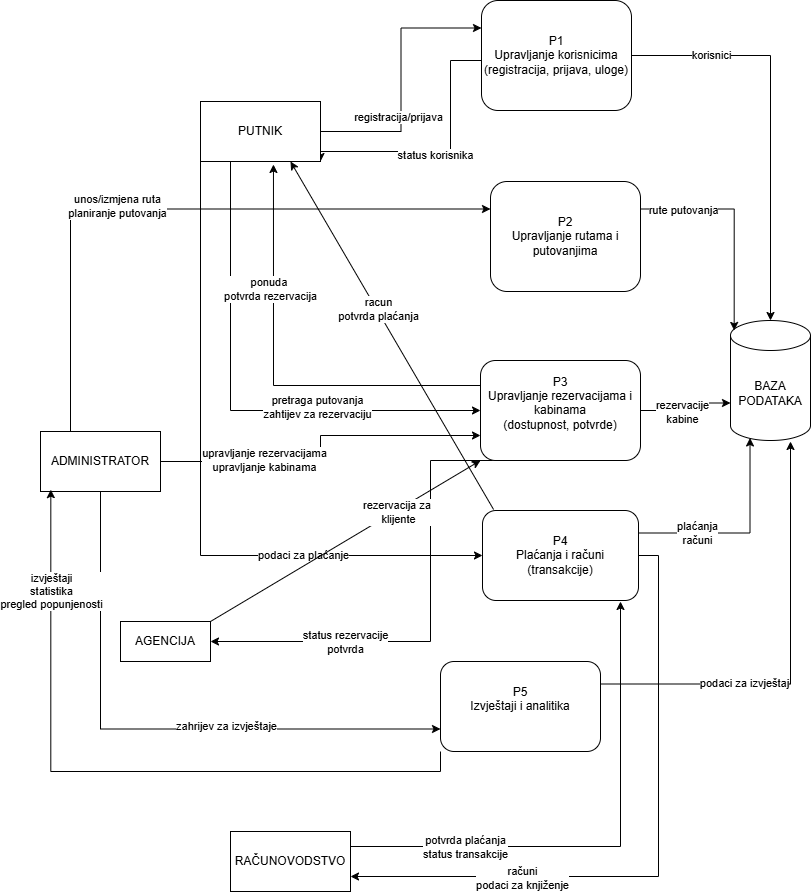

The diagram above was exported from draw.io. Its source (the exported page's mxGraphModel, read from the mxfile embedded in the PNG):
<mxGraphModel dx="1028" dy="707" grid="1" gridSize="10" guides="1" tooltips="1" connect="1" arrows="1" fold="1" page="1" pageScale="1" pageWidth="827" pageHeight="1169" math="0" shadow="0">
  <root>
    <mxCell id="0" />
    <mxCell id="1" parent="0" />
    <mxCell id="vd_IKaXDfnEuCx8Ic2T6-10" edge="1" parent="1" source="vd_IKaXDfnEuCx8Ic2T6-1" style="edgeStyle=orthogonalEdgeStyle;rounded=0;orthogonalLoop=1;jettySize=auto;html=1;exitX=0;exitY=0.75;exitDx=0;exitDy=0;entryX=1;entryY=1;entryDx=0;entryDy=0;" target="vd_IKaXDfnEuCx8Ic2T6-7">
      <mxGeometry relative="1" as="geometry">
        <Array as="points">
          <mxPoint x="481" y="159" />
          <mxPoint x="450" y="159" />
          <mxPoint x="450" y="250" />
          <mxPoint x="320" y="250" />
        </Array>
        <mxPoint x="190" y="179" as="targetPoint" />
      </mxGeometry>
    </mxCell>
    <mxCell id="vd_IKaXDfnEuCx8Ic2T6-11" connectable="0" parent="vd_IKaXDfnEuCx8Ic2T6-10" style="edgeLabel;html=1;align=center;verticalAlign=middle;resizable=0;points=[];" value="status korisnika" vertex="1">
      <mxGeometry relative="1" x="0.1315" y="3" as="geometry">
        <mxPoint x="1" as="offset" />
      </mxGeometry>
    </mxCell>
    <mxCell id="vd_IKaXDfnEuCx8Ic2T6-1" parent="1" style="rounded=1;whiteSpace=wrap;html=1;" value="&lt;div&gt;P1&lt;/div&gt;&lt;div&gt;Upravljanje korisnicima&lt;/div&gt;&lt;div&gt;(registracija, prijava, uloge)&lt;/div&gt;" vertex="1">
      <mxGeometry height="110" width="150" x="481" y="99" as="geometry" />
    </mxCell>
    <mxCell id="vd_IKaXDfnEuCx8Ic2T6-2" parent="1" style="rounded=1;whiteSpace=wrap;html=1;direction=west;" value="&lt;div&gt;P2&lt;/div&gt;&lt;div&gt;Upravljanje rutama i putovanjima&lt;/div&gt;" vertex="1">
      <mxGeometry height="110" width="150" x="490" y="280" as="geometry" />
    </mxCell>
    <mxCell id="vd_IKaXDfnEuCx8Ic2T6-27" edge="1" parent="1" source="vd_IKaXDfnEuCx8Ic2T6-3" style="edgeStyle=orthogonalEdgeStyle;rounded=0;orthogonalLoop=1;jettySize=auto;html=1;exitX=0.25;exitY=1;exitDx=0;exitDy=0;entryX=1;entryY=0.5;entryDx=0;entryDy=0;" target="vd_IKaXDfnEuCx8Ic2T6-23">
      <mxGeometry relative="1" as="geometry">
        <Array as="points">
          <mxPoint x="430" y="559" />
          <mxPoint x="430" y="740" />
        </Array>
      </mxGeometry>
    </mxCell>
    <mxCell id="vd_IKaXDfnEuCx8Ic2T6-28" connectable="0" parent="vd_IKaXDfnEuCx8Ic2T6-27" style="edgeLabel;html=1;align=center;verticalAlign=middle;resizable=0;points=[];" value="status rezervacije&lt;div&gt;potvrda&lt;/div&gt;" vertex="1">
      <mxGeometry relative="1" x="0.4582" as="geometry">
        <mxPoint x="1" as="offset" />
      </mxGeometry>
    </mxCell>
    <mxCell id="vd_IKaXDfnEuCx8Ic2T6-3" parent="1" style="rounded=1;whiteSpace=wrap;html=1;" value="P3&lt;br&gt;Upravljanje rezervacijama i kabinama&lt;div&gt;(dostupnost, potvrde)&lt;br&gt;&lt;br&gt;&lt;/div&gt;" vertex="1">
      <mxGeometry height="100" width="160" x="480" y="459" as="geometry" />
    </mxCell>
    <mxCell id="vd_IKaXDfnEuCx8Ic2T6-40" edge="1" parent="1" source="vd_IKaXDfnEuCx8Ic2T6-4" style="edgeStyle=orthogonalEdgeStyle;rounded=0;orthogonalLoop=1;jettySize=auto;html=1;exitX=1;exitY=0.5;exitDx=0;exitDy=0;entryX=1;entryY=0.75;entryDx=0;entryDy=0;" target="vd_IKaXDfnEuCx8Ic2T6-38">
      <mxGeometry relative="1" as="geometry" />
    </mxCell>
    <mxCell id="vd_IKaXDfnEuCx8Ic2T6-41" connectable="0" parent="vd_IKaXDfnEuCx8Ic2T6-40" style="edgeLabel;html=1;align=center;verticalAlign=middle;resizable=0;points=[];" value="računi&lt;div&gt;podaci za knjiženje&lt;/div&gt;" vertex="1">
      <mxGeometry relative="1" x="0.4725" y="1" as="geometry">
        <mxPoint as="offset" />
      </mxGeometry>
    </mxCell>
    <mxCell id="vd_IKaXDfnEuCx8Ic2T6-4" parent="1" style="rounded=1;whiteSpace=wrap;html=1;" value="&lt;div&gt;P4&lt;/div&gt;&lt;div&gt;Plaćanja i računi&lt;/div&gt;&lt;div&gt;(transakcije)&lt;/div&gt;" vertex="1">
      <mxGeometry height="90" width="156" x="482" y="609" as="geometry" />
    </mxCell>
    <mxCell id="vd_IKaXDfnEuCx8Ic2T6-48" edge="1" parent="1" source="vd_IKaXDfnEuCx8Ic2T6-5" style="edgeStyle=orthogonalEdgeStyle;rounded=0;orthogonalLoop=1;jettySize=auto;html=1;exitX=1;exitY=0.25;exitDx=0;exitDy=0;">
      <mxGeometry relative="1" as="geometry">
        <mxPoint x="790" y="540" as="targetPoint" />
      </mxGeometry>
    </mxCell>
    <mxCell id="vd_IKaXDfnEuCx8Ic2T6-53" connectable="0" parent="vd_IKaXDfnEuCx8Ic2T6-48" style="edgeLabel;html=1;align=center;verticalAlign=middle;resizable=0;points=[];" value="podaci za izvještaj" vertex="1">
      <mxGeometry relative="1" x="-0.3395" y="1" as="geometry">
        <mxPoint as="offset" />
      </mxGeometry>
    </mxCell>
    <mxCell id="vd_IKaXDfnEuCx8Ic2T6-5" parent="1" style="rounded=1;whiteSpace=wrap;html=1;" value="&lt;div&gt;P5&lt;/div&gt;&lt;div&gt;Izvještaji i analitika&lt;/div&gt;&lt;div&gt;&lt;br&gt;&lt;/div&gt;" vertex="1">
      <mxGeometry height="90" width="160" x="440" y="760" as="geometry" />
    </mxCell>
    <mxCell id="vd_IKaXDfnEuCx8Ic2T6-6" parent="1" style="shape=cylinder3;whiteSpace=wrap;html=1;boundedLbl=1;backgroundOutline=1;size=15;" value="BAZA PODATAKA" vertex="1">
      <mxGeometry height="120" width="80" x="730" y="419" as="geometry" />
    </mxCell>
    <mxCell id="vd_IKaXDfnEuCx8Ic2T6-8" edge="1" parent="1" source="vd_IKaXDfnEuCx8Ic2T6-7" style="edgeStyle=orthogonalEdgeStyle;rounded=0;orthogonalLoop=1;jettySize=auto;html=1;exitX=1;exitY=0.5;exitDx=0;exitDy=0;entryX=0;entryY=0.25;entryDx=0;entryDy=0;" target="vd_IKaXDfnEuCx8Ic2T6-1">
      <mxGeometry relative="1" as="geometry" />
    </mxCell>
    <mxCell id="vd_IKaXDfnEuCx8Ic2T6-9" connectable="0" parent="vd_IKaXDfnEuCx8Ic2T6-8" style="edgeLabel;html=1;align=center;verticalAlign=middle;resizable=0;points=[];" value="registracija/prijava" vertex="1">
      <mxGeometry relative="1" x="-0.2851" y="3" as="geometry">
        <mxPoint as="offset" />
      </mxGeometry>
    </mxCell>
    <mxCell id="vd_IKaXDfnEuCx8Ic2T6-13" edge="1" parent="1" source="vd_IKaXDfnEuCx8Ic2T6-7" style="edgeStyle=orthogonalEdgeStyle;rounded=0;orthogonalLoop=1;jettySize=auto;html=1;exitX=0.25;exitY=1;exitDx=0;exitDy=0;entryX=0;entryY=0.5;entryDx=0;entryDy=0;" target="vd_IKaXDfnEuCx8Ic2T6-3">
      <mxGeometry relative="1" as="geometry" />
    </mxCell>
    <mxCell id="vd_IKaXDfnEuCx8Ic2T6-14" connectable="0" parent="vd_IKaXDfnEuCx8Ic2T6-13" style="edgeLabel;html=1;align=center;verticalAlign=middle;resizable=0;points=[];" value="pretraga putovanja&lt;div&gt;zahtijev za rezervaciju&lt;/div&gt;" vertex="1">
      <mxGeometry relative="1" x="0.3418" y="4" as="geometry">
        <mxPoint as="offset" />
      </mxGeometry>
    </mxCell>
    <mxCell id="vd_IKaXDfnEuCx8Ic2T6-17" edge="1" parent="1" source="vd_IKaXDfnEuCx8Ic2T6-7" style="edgeStyle=orthogonalEdgeStyle;rounded=0;orthogonalLoop=1;jettySize=auto;html=1;exitX=0;exitY=1;exitDx=0;exitDy=0;entryX=0;entryY=0.5;entryDx=0;entryDy=0;" target="vd_IKaXDfnEuCx8Ic2T6-4">
      <mxGeometry relative="1" as="geometry" />
    </mxCell>
    <mxCell id="vd_IKaXDfnEuCx8Ic2T6-18" connectable="0" parent="vd_IKaXDfnEuCx8Ic2T6-17" style="edgeLabel;html=1;align=center;verticalAlign=middle;resizable=0;points=[];" value="podaci za plaćanje" vertex="1">
      <mxGeometry relative="1" x="0.4685" y="1" as="geometry">
        <mxPoint as="offset" />
      </mxGeometry>
    </mxCell>
    <mxCell id="vd_IKaXDfnEuCx8Ic2T6-7" parent="1" style="rounded=0;whiteSpace=wrap;html=1;" value="PUTNIK" vertex="1">
      <mxGeometry height="60" width="120" x="200" y="200" as="geometry" />
    </mxCell>
    <mxCell id="vd_IKaXDfnEuCx8Ic2T6-15" edge="1" parent="1" source="vd_IKaXDfnEuCx8Ic2T6-3" style="edgeStyle=orthogonalEdgeStyle;rounded=0;orthogonalLoop=1;jettySize=auto;html=1;exitX=0;exitY=0.25;exitDx=0;exitDy=0;entryX=0.608;entryY=1.05;entryDx=0;entryDy=0;entryPerimeter=0;" target="vd_IKaXDfnEuCx8Ic2T6-7">
      <mxGeometry relative="1" as="geometry" />
    </mxCell>
    <mxCell id="vd_IKaXDfnEuCx8Ic2T6-16" connectable="0" parent="vd_IKaXDfnEuCx8Ic2T6-15" style="edgeLabel;html=1;align=center;verticalAlign=middle;resizable=0;points=[];" value="ponuda&amp;nbsp;&lt;div&gt;potvrda rezervacija&lt;/div&gt;" vertex="1">
      <mxGeometry relative="1" x="0.4186" y="3" as="geometry">
        <mxPoint as="offset" />
      </mxGeometry>
    </mxCell>
    <mxCell id="vd_IKaXDfnEuCx8Ic2T6-20" edge="1" parent="1" source="vd_IKaXDfnEuCx8Ic2T6-4" style="endArrow=classic;html=1;rounded=0;entryX=0.75;entryY=1;entryDx=0;entryDy=0;exitX=0.071;exitY=-0.011;exitDx=0;exitDy=0;exitPerimeter=0;" target="vd_IKaXDfnEuCx8Ic2T6-7" value="">
      <mxGeometry height="50" relative="1" width="50" as="geometry">
        <mxPoint x="540" y="459" as="sourcePoint" />
        <mxPoint x="590" y="409" as="targetPoint" />
      </mxGeometry>
    </mxCell>
    <mxCell id="vd_IKaXDfnEuCx8Ic2T6-21" connectable="0" parent="vd_IKaXDfnEuCx8Ic2T6-20" style="edgeLabel;html=1;align=center;verticalAlign=middle;resizable=0;points=[];" value="racun&lt;div&gt;potvrda plaćanja&lt;/div&gt;" vertex="1">
      <mxGeometry relative="1" x="0.1511" as="geometry">
        <mxPoint x="1" as="offset" />
      </mxGeometry>
    </mxCell>
    <mxCell id="vd_IKaXDfnEuCx8Ic2T6-23" parent="1" style="rounded=0;whiteSpace=wrap;html=1;" value="AGENCIJA" vertex="1">
      <mxGeometry height="40" width="90" x="120" y="720" as="geometry" />
    </mxCell>
    <mxCell id="vd_IKaXDfnEuCx8Ic2T6-25" edge="1" parent="1" source="vd_IKaXDfnEuCx8Ic2T6-23" style="endArrow=classic;html=1;rounded=0;exitX=1;exitY=0;exitDx=0;exitDy=0;entryX=0;entryY=1;entryDx=0;entryDy=0;" target="vd_IKaXDfnEuCx8Ic2T6-3" value="">
      <mxGeometry height="50" relative="1" width="50" as="geometry">
        <Array as="points" />
        <mxPoint x="860" y="760" as="sourcePoint" />
        <mxPoint x="910" y="710" as="targetPoint" />
      </mxGeometry>
    </mxCell>
    <mxCell id="vd_IKaXDfnEuCx8Ic2T6-26" connectable="0" parent="vd_IKaXDfnEuCx8Ic2T6-25" style="edgeLabel;html=1;align=center;verticalAlign=middle;resizable=0;points=[];" value="rezervacija za&amp;nbsp;&lt;div&gt;klijente&lt;/div&gt;" vertex="1">
      <mxGeometry relative="1" x="0.3804" y="-2" as="geometry">
        <mxPoint as="offset" />
      </mxGeometry>
    </mxCell>
    <mxCell id="vd_IKaXDfnEuCx8Ic2T6-30" edge="1" parent="1" source="vd_IKaXDfnEuCx8Ic2T6-29" style="edgeStyle=orthogonalEdgeStyle;rounded=0;orthogonalLoop=1;jettySize=auto;html=1;exitX=0.25;exitY=0;exitDx=0;exitDy=0;entryX=1;entryY=0.75;entryDx=0;entryDy=0;" target="vd_IKaXDfnEuCx8Ic2T6-2">
      <mxGeometry relative="1" as="geometry" />
    </mxCell>
    <mxCell id="vd_IKaXDfnEuCx8Ic2T6-31" connectable="0" parent="vd_IKaXDfnEuCx8Ic2T6-30" style="edgeLabel;html=1;align=center;verticalAlign=middle;resizable=0;points=[];" value="unos/izmjena ruta&lt;div&gt;planiranje putovanja&lt;/div&gt;" vertex="1">
      <mxGeometry relative="1" x="-0.1656" y="3" as="geometry">
        <mxPoint x="1" as="offset" />
      </mxGeometry>
    </mxCell>
    <mxCell id="vd_IKaXDfnEuCx8Ic2T6-32" edge="1" parent="1" source="vd_IKaXDfnEuCx8Ic2T6-29" style="edgeStyle=orthogonalEdgeStyle;rounded=0;orthogonalLoop=1;jettySize=auto;html=1;exitX=1;exitY=0.5;exitDx=0;exitDy=0;entryX=0;entryY=0.75;entryDx=0;entryDy=0;" target="vd_IKaXDfnEuCx8Ic2T6-3">
      <mxGeometry relative="1" as="geometry" />
    </mxCell>
    <mxCell id="vd_IKaXDfnEuCx8Ic2T6-33" connectable="0" parent="vd_IKaXDfnEuCx8Ic2T6-32" style="edgeLabel;html=1;align=center;verticalAlign=middle;resizable=0;points=[];" value="upravljanje rezervacijama&lt;div&gt;upravljanje kabinama&lt;/div&gt;" vertex="1">
      <mxGeometry relative="1" x="-0.4056" y="2" as="geometry">
        <mxPoint as="offset" />
      </mxGeometry>
    </mxCell>
    <mxCell id="vd_IKaXDfnEuCx8Ic2T6-34" edge="1" parent="1" source="vd_IKaXDfnEuCx8Ic2T6-29" style="edgeStyle=orthogonalEdgeStyle;rounded=0;orthogonalLoop=1;jettySize=auto;html=1;exitX=0.5;exitY=1;exitDx=0;exitDy=0;entryX=0;entryY=0.75;entryDx=0;entryDy=0;" target="vd_IKaXDfnEuCx8Ic2T6-5">
      <mxGeometry relative="1" as="geometry" />
    </mxCell>
    <mxCell id="vd_IKaXDfnEuCx8Ic2T6-35" connectable="0" parent="vd_IKaXDfnEuCx8Ic2T6-34" style="edgeLabel;html=1;align=center;verticalAlign=middle;resizable=0;points=[];" value="zahrijev za izvještaje" vertex="1">
      <mxGeometry relative="1" x="0.2563" y="3" as="geometry">
        <mxPoint as="offset" />
      </mxGeometry>
    </mxCell>
    <mxCell id="vd_IKaXDfnEuCx8Ic2T6-29" parent="1" style="rounded=0;whiteSpace=wrap;html=1;" value="ADMINISTRATOR" vertex="1">
      <mxGeometry height="60" width="120" x="40" y="530" as="geometry" />
    </mxCell>
    <mxCell id="vd_IKaXDfnEuCx8Ic2T6-36" edge="1" parent="1" source="vd_IKaXDfnEuCx8Ic2T6-5" style="edgeStyle=orthogonalEdgeStyle;rounded=0;orthogonalLoop=1;jettySize=auto;html=1;exitX=0;exitY=1;exitDx=0;exitDy=0;entryX=0.086;entryY=0.969;entryDx=0;entryDy=0;entryPerimeter=0;" target="vd_IKaXDfnEuCx8Ic2T6-29">
      <mxGeometry relative="1" as="geometry" />
    </mxCell>
    <mxCell id="vd_IKaXDfnEuCx8Ic2T6-37" connectable="0" parent="vd_IKaXDfnEuCx8Ic2T6-36" style="edgeLabel;html=1;align=center;verticalAlign=middle;resizable=0;points=[];" value="izvještaji&lt;div&gt;statistika&lt;/div&gt;&lt;div&gt;pregled popunjenosti&lt;/div&gt;" vertex="1">
      <mxGeometry relative="1" x="0.7064" as="geometry">
        <mxPoint as="offset" />
      </mxGeometry>
    </mxCell>
    <mxCell id="vd_IKaXDfnEuCx8Ic2T6-38" parent="1" style="rounded=0;whiteSpace=wrap;html=1;" value="RAČUNOVODSTVO" vertex="1">
      <mxGeometry height="60" width="120" x="230" y="930" as="geometry" />
    </mxCell>
    <mxCell id="vd_IKaXDfnEuCx8Ic2T6-42" edge="1" parent="1" source="vd_IKaXDfnEuCx8Ic2T6-38" style="edgeStyle=orthogonalEdgeStyle;rounded=0;orthogonalLoop=1;jettySize=auto;html=1;exitX=1;exitY=0.25;exitDx=0;exitDy=0;">
      <mxGeometry relative="1" as="geometry">
        <mxPoint x="620" y="700" as="targetPoint" />
      </mxGeometry>
    </mxCell>
    <mxCell id="vd_IKaXDfnEuCx8Ic2T6-43" connectable="0" parent="vd_IKaXDfnEuCx8Ic2T6-42" style="edgeLabel;html=1;align=center;verticalAlign=middle;resizable=0;points=[];" value="potvrda plaćanja&lt;div&gt;status transakcije&lt;/div&gt;" vertex="1">
      <mxGeometry relative="1" x="-0.5557" as="geometry">
        <mxPoint as="offset" />
      </mxGeometry>
    </mxCell>
    <mxCell id="vd_IKaXDfnEuCx8Ic2T6-44" edge="1" parent="1" source="vd_IKaXDfnEuCx8Ic2T6-1" style="edgeStyle=orthogonalEdgeStyle;rounded=0;orthogonalLoop=1;jettySize=auto;html=1;exitX=1;exitY=0.5;exitDx=0;exitDy=0;entryX=0.5;entryY=0;entryDx=0;entryDy=0;entryPerimeter=0;" target="vd_IKaXDfnEuCx8Ic2T6-6">
      <mxGeometry relative="1" as="geometry" />
    </mxCell>
    <mxCell id="vd_IKaXDfnEuCx8Ic2T6-49" connectable="0" parent="vd_IKaXDfnEuCx8Ic2T6-44" style="edgeLabel;html=1;align=center;verticalAlign=middle;resizable=0;points=[];" value="korisnici" vertex="1">
      <mxGeometry relative="1" x="-0.6073" y="1" as="geometry">
        <mxPoint as="offset" />
      </mxGeometry>
    </mxCell>
    <mxCell id="vd_IKaXDfnEuCx8Ic2T6-45" edge="1" parent="1" source="vd_IKaXDfnEuCx8Ic2T6-2" style="edgeStyle=orthogonalEdgeStyle;rounded=0;orthogonalLoop=1;jettySize=auto;html=1;exitX=0;exitY=0.75;exitDx=0;exitDy=0;entryX=0.046;entryY=0.083;entryDx=0;entryDy=0;entryPerimeter=0;" target="vd_IKaXDfnEuCx8Ic2T6-6">
      <mxGeometry relative="1" as="geometry" />
    </mxCell>
    <mxCell id="vd_IKaXDfnEuCx8Ic2T6-50" connectable="0" parent="vd_IKaXDfnEuCx8Ic2T6-45" style="edgeLabel;html=1;align=center;verticalAlign=middle;resizable=0;points=[];" value="rute putovanja" vertex="1">
      <mxGeometry relative="1" x="-0.6095" y="-1" as="geometry">
        <mxPoint as="offset" />
      </mxGeometry>
    </mxCell>
    <mxCell id="vd_IKaXDfnEuCx8Ic2T6-46" edge="1" parent="1" source="vd_IKaXDfnEuCx8Ic2T6-3" style="edgeStyle=orthogonalEdgeStyle;rounded=0;orthogonalLoop=1;jettySize=auto;html=1;exitX=1;exitY=0.5;exitDx=0;exitDy=0;entryX=0;entryY=0;entryDx=0;entryDy=82.5;entryPerimeter=0;" target="vd_IKaXDfnEuCx8Ic2T6-6">
      <mxGeometry relative="1" as="geometry" />
    </mxCell>
    <mxCell id="vd_IKaXDfnEuCx8Ic2T6-51" connectable="0" parent="vd_IKaXDfnEuCx8Ic2T6-46" style="edgeLabel;html=1;align=center;verticalAlign=middle;resizable=0;points=[];" value="rezervacije&lt;div&gt;kabine&lt;/div&gt;" vertex="1">
      <mxGeometry relative="1" x="-0.1556" y="-1" as="geometry">
        <mxPoint as="offset" />
      </mxGeometry>
    </mxCell>
    <mxCell id="vd_IKaXDfnEuCx8Ic2T6-47" edge="1" parent="1" source="vd_IKaXDfnEuCx8Ic2T6-4" style="edgeStyle=orthogonalEdgeStyle;rounded=0;orthogonalLoop=1;jettySize=auto;html=1;exitX=1;exitY=0.25;exitDx=0;exitDy=0;entryX=0.244;entryY=0.979;entryDx=0;entryDy=0;entryPerimeter=0;" target="vd_IKaXDfnEuCx8Ic2T6-6">
      <mxGeometry relative="1" as="geometry" />
    </mxCell>
    <mxCell id="vd_IKaXDfnEuCx8Ic2T6-52" connectable="0" parent="vd_IKaXDfnEuCx8Ic2T6-47" style="edgeLabel;html=1;align=center;verticalAlign=middle;resizable=0;points=[];" value="plaćanja&lt;div&gt;računi&lt;/div&gt;" vertex="1">
      <mxGeometry relative="1" x="-0.4367" as="geometry">
        <mxPoint as="offset" />
      </mxGeometry>
    </mxCell>
  </root>
</mxGraphModel>